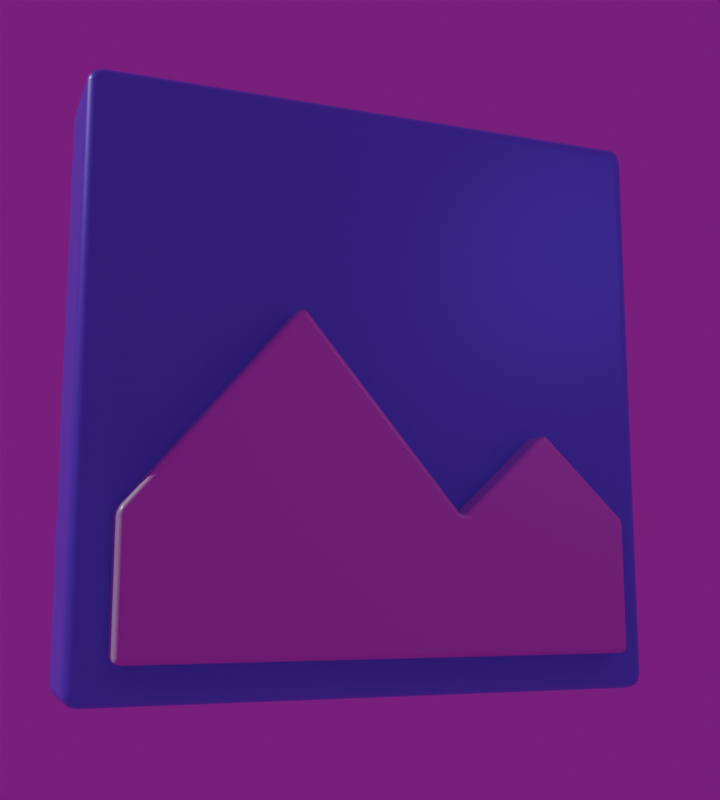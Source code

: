 # Source: image.blend  (saved by Blender 5.1.30; exported with 4.5.12 LTS)
import bpy
from mathutils import Matrix  # noqa: F401  (used for matrix-valued properties, if any)

bpy.ops.wm.read_factory_settings(use_empty=True)
scene = bpy.context.scene
scene.name = 'Scene'

# ---- collections
col_collection = bpy.data.collections.new('Collection'); scene.collection.children.link(col_collection)
col_object = bpy.data.collections.new('Object'); scene.collection.children.link(col_object)

# ---- images (referenced by path relative to the original .blend; pixels are not part of the script)
import os
ASSET_DIR = os.environ.get("B2B_ASSET_DIR", "")  # directory of the original .blend (textures are referenced by path, not embedded)
HERE = os.path.dirname(os.path.abspath(__file__))  # packed textures are extracted next to this script under _unpacked/

def load_image(name, relpath, width, height, colorspace="sRGB"):
    """Load a texture the original file referenced (path relative to the .blend, or extracted next to this script)."""
    p = next((c for c in (os.path.join(HERE, relpath), os.path.join(ASSET_DIR, relpath)) if relpath and os.path.exists(c)), "")
    if p:
        img = bpy.data.images.load(p, check_existing=True)
        img.name = name
    else:  # same state as the original file: an image datablock whose file is absent (Cycles renders it pink)
        img = bpy.data.images.new(name, width, height)
        img.source = "FILE"
        img.filepath = "//" + (relpath or name)
    img.colorspace_settings.name = colorspace
    return img
img_story_studio_01_4k_exr = load_image('story_studio_01_4k.exr', 'story_studio_01_4k.exr', 1024, 1024, 'Linear Rec.709')

# ---- materials (node trees are filled in below, after node groups)
mat_material = bpy.data.materials.new('Material')
mat_material.alpha_threshold = 0.0
mat_material.use_backface_culling_lightprobe_volume = False
mat_material.roughness = 0.5
mat_material.line_color = (0.0, 0.0, 0.0, 1.0)
mat_material_001 = bpy.data.materials.new('Material.001')

# ---- material node trees
mat_material.use_nodes = True; mat_material.node_tree.nodes.clear()
_N = mat_material.node_tree.nodes; _L = mat_material.node_tree.links
n0 = _N.new('ShaderNodeOutputMaterial'); n0.name = 'Material Output'; n0.location = (200, 100)
n1 = _N.new('ShaderNodeBsdfPrincipled'); n1.name = 'Principled BSDF'; n1.location = (-200, 100)
n1.inputs[0].default_value = (0.1812, 0.01764, 0.8963, 1.0)
n1.inputs[1].default_value = 0.15
n1.inputs[2].default_value = 0.35
_L.new(n1.outputs[0], n0.inputs[0])
n0.is_active_output = True
mat_material_001.use_nodes = True; mat_material_001.node_tree.nodes.clear()
_N = mat_material_001.node_tree.nodes; _L = mat_material_001.node_tree.links
n0 = _N.new('ShaderNodeBsdfPrincipled'); n0.name = 'Principled BSDF'; n0.location = (-200, 100)
n0.inputs[1].default_value = 0.15
n0.inputs[2].default_value = 0.35
n1 = _N.new('ShaderNodeOutputMaterial'); n1.name = 'Material Output'; n1.location = (200, 100)
_L.new(n0.outputs[0], n1.inputs[0])
n1.is_active_output = True

# ---- world
world_world = bpy.data.worlds.new('World'); scene.world = world_world
world_world.use_nodes = True; world_world.node_tree.nodes.clear()
_N = world_world.node_tree.nodes; _L = world_world.node_tree.links
n0 = _N.new('ShaderNodeOutputWorld'); n0.name = 'World Output'; n0.location = (200, 100)
n1 = _N.new('ShaderNodeBackground'); n1.name = 'Background'; n1.location = (-200, 100)
n1.inputs[1].default_value = 0.2
n2 = _N.new('ShaderNodeTexEnvironment'); n2.name = 'Environment Texture'; n2.location = (-490, 80)
n2.image = img_story_studio_01_4k_exr
_L.new(n1.outputs[0], n0.inputs[0])
_L.new(n2.outputs[0], n1.inputs[0])
n0.is_active_output = True
world_world.color = (0.05088, 0.05088, 0.05088)
world_world.sun_shadow_jitter_overblur = 0.0

# ---- cameras
cam_camera = bpy.data.cameras.new('Camera')
cam_camera.clip_end = 100.0
cam_camera.ortho_scale = 7.314
cam_camera_001 = bpy.data.cameras.new('Camera.001')

# ---- lights
light_sun = bpy.data.lights.new('Sun', 'SUN')
light_sun.energy = 1.0
light_point = bpy.data.lights.new('Point', 'POINT')
light_point.color = (0.6007, 0.3732, 1.0)
light_point.energy = 5.0
light_point.shadow_soft_size = 0.57

# ---- meshes
me_cube = bpy.data.meshes.new('Cube')
me_cube.from_pydata([(0.2, 1.0, 1.0), (0.2, 1.0, -1.0), (0.2, -1.0, 1.0), (0.2, -1.0, -1.0), (-0.2, 1.0, 1.0), (-0.2, 1.0, -1.0), (-0.2, -1.0, 1.0), (-0.2, -1.0, -1.0)], [], [(3, 7, 5, 1), (6, 2, 0, 4), (2, 6, 7, 3), (4, 0, 1, 5), (2, 3, 1, 0), (7, 6, 4, 5)])
_uv = me_cube.uv_layers.new(name='UVMap')
_uv.uv.foreach_set('vector', [0.375, 0.75, 0.125, 0.75, 0.125, 0.5, 0.375, 0.5, 0.875, 0.75, 0.625, 0.75, 0.625, 0.5, 0.875, 0.5, 0.625, 0.75, 0.625, 1.0, 0.375, 1.0, 0.375, 0.75, 0.625, 0.25, 0.625, 0.5, 0.375, 0.5, 0.375, 0.25, 0.625, 0.75, 0.375, 0.75, 0.375, 0.5, 0.625, 0.5, 0.375, 0.0, 0.625, 0.0, 0.625, 0.25, 0.375, 0.25])
me_cube.materials.append(mat_material)
me_cube.use_mirror_vertex_groups = False
me_cube.update()
me_plane = bpy.data.meshes.new('Plane')
me_plane.from_pydata([(0.9617, -0.9617, -0.106), (0.9614, 0.9614, -0.106), (0.4623, -0.9613, -0.1046), (0.4623, 0.9613, -0.1046), (-0.2708, -0.336, -0.1031), (0.4623, 0.2805, -0.1031), (0.1401, 0.6247, -0.1031), (0.9613, 0.2757, -0.1046), (0.9613, -0.3185, -0.1046), (0.9613, 0.6512, -0.1046), (0.4623, -0.9613, 0.03014), (0.9617, -0.9617, 0.02869), (0.9613, 0.6512, 0.03014), (0.9614, 0.9614, 0.0287), (0.4623, 0.9613, 0.03014), (-0.2708, -0.336, 0.03161), (0.4623, 0.2805, 0.03161), (0.1401, 0.6247, 0.03161), (0.9613, -0.3185, 0.03014), (0.9613, 0.2757, 0.03014)], [], [(19, 18, 8, 7), (19, 16, 15, 18), (10, 11, 18, 15), (16, 17, 6, 5), (12, 19, 7, 9), (15, 16, 5, 4), (13, 12, 9, 1), (14, 13, 1, 3), (17, 12, 13, 14), (4, 2, 10, 15), (17, 14, 3, 6), (0, 11, 10, 2), (8, 18, 11, 0), (19, 12, 17, 16)])
me_plane.polygons.foreach_set('use_smooth', [True] * 14)
_uv = me_plane.uv_layers.new(name='UVMap')
_uv.uv.foreach_set('vector', [1.0, 0.642, 1.0, 0.3285, 1.0, 0.3285, 1.0, 0.642, 1.0, 0.642, 0.7297, 0.6403, 0.3823, 0.332, 1.0, 0.3285, 0.7315, 0.0, 1.0, 0.0, 1.0, 0.3285, 0.3823, 0.332, 0.7297, 0.6403, 0.5524, 0.8124, 0.5524, 0.8124, 0.7297, 0.6403, 1.0, 0.8137, 1.0, 0.642, 1.0, 0.642, 1.0, 0.8137, 0.3823, 0.332, 0.7297, 0.6403, 0.7297, 0.6403, 0.3823, 0.332, 1.0, 1.0, 1.0, 0.8137, 1.0, 0.8137, 1.0, 1.0, 0.7322, 1.0, 1.0, 1.0, 1.0, 1.0, 0.7322, 1.0, 0.5524, 0.8124, 1.0, 0.8137, 1.0, 1.0, 0.7322, 1.0, 0.3823, 0.332, 0.7315, 0.0, 0.7315, 0.0, 0.3823, 0.332, 0.5524, 0.8124, 0.7322, 1.0, 0.7322, 1.0, 0.5524, 0.8124, 1.0, 0.0, 1.0, 0.0, 0.7315, 0.0, 0.7315, 0.0, 1.0, 0.3285, 1.0, 0.3285, 1.0, 0.0, 1.0, 0.0, 1.0, 0.642, 1.0, 0.8137, 0.5524, 0.8124, 0.7297, 0.6403])
me_plane.materials.append(mat_material_001)
me_plane.update()

# ---- objects
ob_camera = bpy.data.objects.new('Camera', cam_camera)
ob_camera_001 = bpy.data.objects.new('Camera.001', cam_camera_001)
ob_sun = bpy.data.objects.new('Sun', light_sun)
ob_point = bpy.data.objects.new('Point', light_point)
ob_cube = bpy.data.objects.new('Cube', me_cube)
ob_plane = bpy.data.objects.new('Plane', me_plane)

# ---- transforms, parenting, visibility, modifiers, constraints
ob_camera.location = (3.591, -1.384, -0.6375)
ob_camera.rotation_euler = (1.787, 7.827e-07, 1.375)
ob_camera.lock_rotations_4d = False
ob_camera.empty_display_type = 'ARROWS'
ob_camera.color = (0.0, 0.0, 0.0, 0.0)
ob_camera.display_type = 'WIRE'
ob_camera.lineart.crease_threshold = 0.0
_c = ob_camera.constraints.new('TRACK_TO'); _c.name = 'Track To'
_c.target = ob_cube
ob_camera_001.location = (0.0, 0.0, -1.0)
ob_camera_001.rotation_euler = (1.787, 7.603e-07, 1.375)
ob_sun.location = (1.354, -1.962, 1.296)
ob_sun.rotation_euler = (0.6711, -0.7921, 0.2731)
ob_point.location = (1.496, 1.42, 0.9123)
ob_cube.location = (0.0, 0.0, 0.0)
ob_cube.lock_rotations_4d = False
ob_cube.empty_display_type = 'ARROWS'
ob_cube.lineart.crease_threshold = 0.0
_m = ob_cube.modifiers.new('Bevel', 'BEVEL')
_m.width = 0.05
_m.width_pct = 0.05
_m.segments = 3
_m.harden_normals = True
_m.miter_outer = 'MITER_ARC'
ob_plane.location = (0.2714, 0.0, 0.0)
ob_plane.rotation_euler = (-0.0, 1.571, 0.0)
ob_plane.scale = (0.9058, 0.9058, 0.9058)
_m = ob_plane.modifiers.new('Bevel', 'BEVEL')
_m.width = 0.025
_m.width_pct = 0.025
_m.segments = 3
_m.harden_normals = True
_m.miter_outer = 'MITER_ARC'

# ---- collection membership
col_collection.objects.link(ob_camera)
col_collection.objects.link(ob_camera_001)
col_collection.objects.link(ob_sun)
col_collection.objects.link(ob_point)
col_object.objects.link(ob_cube)
col_object.objects.link(ob_plane)

# ---- scene / render settings (as saved in the file)
scene.camera = ob_camera
scene.frame_start = 1; scene.frame_end = 250; scene.frame_set(1)
scene.render.engine = 'CYCLES'
scene.render.resolution_x = 1080
scene.render.resolution_y = 1200
scene.render.film_transparent = True
scene.render.bake_bias = 0.0
scene.render.bake_samples = 0
scene.cycles.sampling_pattern = 'TABULATED_SOBOL'
scene.eevee.use_volume_custom_range = False
bpy.context.view_layer.update()
